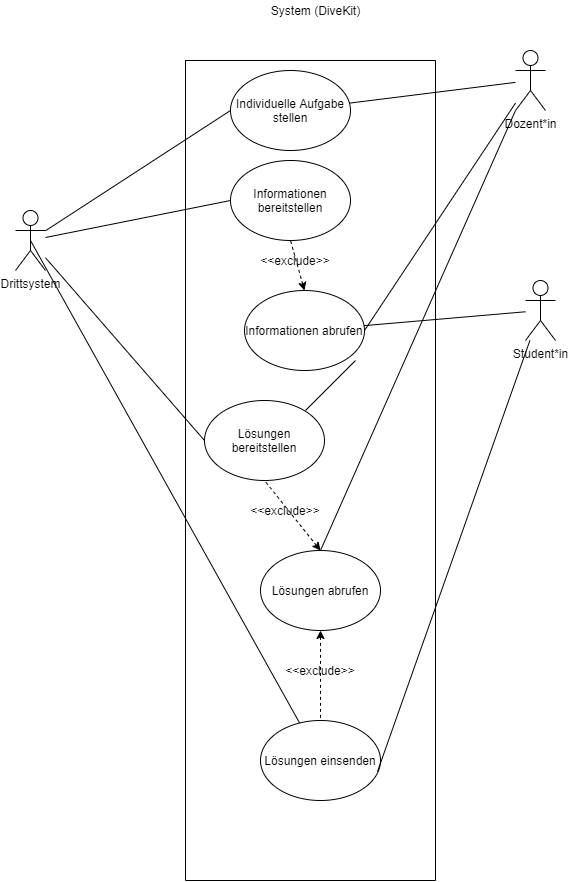

The diagram above was exported from draw.io. Its source (the exported page's mxGraphModel, read from the mxfile embedded in the PNG):
<mxGraphModel dx="2526" dy="1178" grid="1" gridSize="10" guides="1" tooltips="1" connect="1" arrows="1" fold="1" page="1" pageScale="1" pageWidth="827" pageHeight="1169" math="0" shadow="0">
  <root>
    <mxCell id="0" />
    <mxCell id="1" parent="0" />
    <mxCell id="7rUVs_mYNtWvzy57BP5Z-2" value="" style="swimlane;startSize=0;" parent="1" vertex="1">
      <mxGeometry x="270" y="220" width="250" height="820" as="geometry" />
    </mxCell>
    <mxCell id="7rUVs_mYNtWvzy57BP5Z-10" value="Individuelle Aufgabe stellen" style="ellipse;whiteSpace=wrap;html=1;" parent="7rUVs_mYNtWvzy57BP5Z-2" vertex="1">
      <mxGeometry x="45" y="10" width="120" height="80" as="geometry" />
    </mxCell>
    <mxCell id="7rUVs_mYNtWvzy57BP5Z-17" value="Lösungen einsenden" style="ellipse;whiteSpace=wrap;html=1;" parent="7rUVs_mYNtWvzy57BP5Z-2" vertex="1">
      <mxGeometry x="75" y="660" width="120" height="80" as="geometry" />
    </mxCell>
    <mxCell id="7rUVs_mYNtWvzy57BP5Z-22" style="edgeStyle=none;rounded=0;orthogonalLoop=1;jettySize=auto;html=1;endArrow=none;endFill=0;dashed=1;startArrow=classic;startFill=1;" parent="7rUVs_mYNtWvzy57BP5Z-2" source="7rUVs_mYNtWvzy57BP5Z-20" target="7rUVs_mYNtWvzy57BP5Z-17" edge="1">
      <mxGeometry relative="1" as="geometry" />
    </mxCell>
    <mxCell id="7rUVs_mYNtWvzy57BP5Z-20" value="Lösungen abrufen" style="ellipse;whiteSpace=wrap;html=1;" parent="7rUVs_mYNtWvzy57BP5Z-2" vertex="1">
      <mxGeometry x="75" y="490" width="120" height="80" as="geometry" />
    </mxCell>
    <mxCell id="7rUVs_mYNtWvzy57BP5Z-25" value="Informationen bereitstellen" style="ellipse;whiteSpace=wrap;html=1;" parent="7rUVs_mYNtWvzy57BP5Z-2" vertex="1">
      <mxGeometry x="45" y="100" width="120" height="80" as="geometry" />
    </mxCell>
    <mxCell id="7rUVs_mYNtWvzy57BP5Z-27" value="Lösungen bereitstellen" style="ellipse;whiteSpace=wrap;html=1;" parent="7rUVs_mYNtWvzy57BP5Z-2" vertex="1">
      <mxGeometry x="19" y="340" width="120" height="80" as="geometry" />
    </mxCell>
    <mxCell id="7rUVs_mYNtWvzy57BP5Z-29" style="edgeStyle=none;rounded=0;orthogonalLoop=1;jettySize=auto;html=1;endArrow=none;endFill=0;dashed=1;startArrow=classic;startFill=1;entryX=0.5;entryY=1;entryDx=0;entryDy=0;exitX=0.5;exitY=0;exitDx=0;exitDy=0;" parent="7rUVs_mYNtWvzy57BP5Z-2" source="7rUVs_mYNtWvzy57BP5Z-20" target="7rUVs_mYNtWvzy57BP5Z-27" edge="1">
      <mxGeometry relative="1" as="geometry">
        <mxPoint x="135" y="390" as="sourcePoint" />
        <mxPoint x="142.2198820511544" y="570.2906487186501" as="targetPoint" />
      </mxGeometry>
    </mxCell>
    <mxCell id="7rUVs_mYNtWvzy57BP5Z-31" value="Informationen abrufen" style="ellipse;whiteSpace=wrap;html=1;" parent="7rUVs_mYNtWvzy57BP5Z-2" vertex="1">
      <mxGeometry x="59" y="230" width="120" height="80" as="geometry" />
    </mxCell>
    <mxCell id="7rUVs_mYNtWvzy57BP5Z-32" value="&amp;lt;&amp;lt;exclude&amp;gt;&amp;gt;" style="text;html=1;strokeColor=none;fillColor=none;align=center;verticalAlign=middle;whiteSpace=wrap;rounded=0;" parent="7rUVs_mYNtWvzy57BP5Z-2" vertex="1">
      <mxGeometry x="90" y="190" width="40" height="20" as="geometry" />
    </mxCell>
    <mxCell id="7rUVs_mYNtWvzy57BP5Z-23" value="&amp;lt;&amp;lt;exclude&amp;gt;&amp;gt;" style="text;html=1;strokeColor=none;fillColor=none;align=center;verticalAlign=middle;whiteSpace=wrap;rounded=0;" parent="7rUVs_mYNtWvzy57BP5Z-2" vertex="1">
      <mxGeometry x="115" y="600" width="40" height="20" as="geometry" />
    </mxCell>
    <mxCell id="7rUVs_mYNtWvzy57BP5Z-33" style="edgeStyle=none;rounded=0;orthogonalLoop=1;jettySize=auto;html=1;endArrow=none;endFill=0;dashed=1;startArrow=classic;startFill=1;entryX=0.5;entryY=1;entryDx=0;entryDy=0;exitX=0.5;exitY=0;exitDx=0;exitDy=0;" parent="7rUVs_mYNtWvzy57BP5Z-2" source="7rUVs_mYNtWvzy57BP5Z-31" target="7rUVs_mYNtWvzy57BP5Z-25" edge="1">
      <mxGeometry relative="1" as="geometry">
        <mxPoint x="120" y="260" as="sourcePoint" />
        <mxPoint x="89" y="430" as="targetPoint" />
      </mxGeometry>
    </mxCell>
    <mxCell id="7rUVs_mYNtWvzy57BP5Z-3" value="System (DiveKit)" style="text;html=1;align=center;verticalAlign=middle;resizable=0;points=[];autosize=1;strokeColor=none;" parent="1" vertex="1">
      <mxGeometry x="350" y="160" width="100" height="20" as="geometry" />
    </mxCell>
    <mxCell id="7rUVs_mYNtWvzy57BP5Z-18" style="edgeStyle=none;rounded=0;orthogonalLoop=1;jettySize=auto;html=1;entryX=0.975;entryY=0.638;entryDx=0;entryDy=0;entryPerimeter=0;endArrow=none;endFill=0;" parent="1" source="7rUVs_mYNtWvzy57BP5Z-6" target="7rUVs_mYNtWvzy57BP5Z-17" edge="1">
      <mxGeometry relative="1" as="geometry" />
    </mxCell>
    <mxCell id="7rUVs_mYNtWvzy57BP5Z-6" value="Student*in" style="shape=umlActor;verticalLabelPosition=bottom;verticalAlign=top;html=1;outlineConnect=0;" parent="1" vertex="1">
      <mxGeometry x="610" y="440" width="30" height="60" as="geometry" />
    </mxCell>
    <mxCell id="7rUVs_mYNtWvzy57BP5Z-26" style="edgeStyle=none;rounded=0;orthogonalLoop=1;jettySize=auto;html=1;entryX=0;entryY=0.5;entryDx=0;entryDy=0;startArrow=none;startFill=0;endArrow=none;endFill=0;" parent="1" source="7rUVs_mYNtWvzy57BP5Z-8" target="7rUVs_mYNtWvzy57BP5Z-25" edge="1">
      <mxGeometry relative="1" as="geometry" />
    </mxCell>
    <mxCell id="7rUVs_mYNtWvzy57BP5Z-28" style="edgeStyle=none;rounded=0;orthogonalLoop=1;jettySize=auto;html=1;entryX=0;entryY=0.5;entryDx=0;entryDy=0;startArrow=none;startFill=0;endArrow=none;endFill=0;" parent="1" source="7rUVs_mYNtWvzy57BP5Z-8" target="7rUVs_mYNtWvzy57BP5Z-27" edge="1">
      <mxGeometry relative="1" as="geometry" />
    </mxCell>
    <mxCell id="7rUVs_mYNtWvzy57BP5Z-37" style="edgeStyle=none;rounded=0;orthogonalLoop=1;jettySize=auto;html=1;entryX=0;entryY=0.5;entryDx=0;entryDy=0;startArrow=none;startFill=0;endArrow=none;endFill=0;" parent="1" source="7rUVs_mYNtWvzy57BP5Z-8" target="7rUVs_mYNtWvzy57BP5Z-10" edge="1">
      <mxGeometry relative="1" as="geometry" />
    </mxCell>
    <mxCell id="7rUVs_mYNtWvzy57BP5Z-8" value="Drittsystem" style="shape=umlActor;verticalLabelPosition=bottom;verticalAlign=top;html=1;outlineConnect=0;" parent="1" vertex="1">
      <mxGeometry x="100" y="370" width="30" height="60" as="geometry" />
    </mxCell>
    <mxCell id="7rUVs_mYNtWvzy57BP5Z-11" style="rounded=0;orthogonalLoop=1;jettySize=auto;html=1;endArrow=none;endFill=0;" parent="1" source="7rUVs_mYNtWvzy57BP5Z-9" target="7rUVs_mYNtWvzy57BP5Z-10" edge="1">
      <mxGeometry relative="1" as="geometry" />
    </mxCell>
    <mxCell id="7rUVs_mYNtWvzy57BP5Z-9" value="Dozent*in" style="shape=umlActor;verticalLabelPosition=bottom;verticalAlign=top;html=1;outlineConnect=0;" parent="1" vertex="1">
      <mxGeometry x="600" y="210" width="30" height="60" as="geometry" />
    </mxCell>
    <mxCell id="7rUVs_mYNtWvzy57BP5Z-14" style="edgeStyle=none;rounded=0;orthogonalLoop=1;jettySize=auto;html=1;exitX=0;exitY=1;exitDx=0;exitDy=0;endArrow=none;endFill=0;" parent="1" source="7rUVs_mYNtWvzy57BP5Z-2" target="7rUVs_mYNtWvzy57BP5Z-2" edge="1">
      <mxGeometry relative="1" as="geometry" />
    </mxCell>
    <mxCell id="7rUVs_mYNtWvzy57BP5Z-19" style="edgeStyle=none;rounded=0;orthogonalLoop=1;jettySize=auto;html=1;entryX=0.5;entryY=0.5;entryDx=0;entryDy=0;entryPerimeter=0;endArrow=none;endFill=0;" parent="1" source="7rUVs_mYNtWvzy57BP5Z-17" target="7rUVs_mYNtWvzy57BP5Z-8" edge="1">
      <mxGeometry relative="1" as="geometry" />
    </mxCell>
    <mxCell id="7rUVs_mYNtWvzy57BP5Z-24" style="edgeStyle=none;rounded=0;orthogonalLoop=1;jettySize=auto;html=1;exitX=0.5;exitY=0;exitDx=0;exitDy=0;entryX=0;entryY=1;entryDx=0;entryDy=0;entryPerimeter=0;startArrow=none;startFill=0;endArrow=none;endFill=0;" parent="1" source="7rUVs_mYNtWvzy57BP5Z-20" target="7rUVs_mYNtWvzy57BP5Z-9" edge="1">
      <mxGeometry relative="1" as="geometry" />
    </mxCell>
    <mxCell id="7rUVs_mYNtWvzy57BP5Z-30" value="&amp;lt;&amp;lt;exclude&amp;gt;&amp;gt;" style="text;html=1;strokeColor=none;fillColor=none;align=center;verticalAlign=middle;whiteSpace=wrap;rounded=0;" parent="1" vertex="1">
      <mxGeometry x="350" y="660" width="40" height="20" as="geometry" />
    </mxCell>
    <mxCell id="7rUVs_mYNtWvzy57BP5Z-34" style="edgeStyle=none;rounded=0;orthogonalLoop=1;jettySize=auto;html=1;exitX=1;exitY=0.5;exitDx=0;exitDy=0;startArrow=none;startFill=0;endArrow=none;endFill=0;" parent="1" source="7rUVs_mYNtWvzy57BP5Z-31" target="7rUVs_mYNtWvzy57BP5Z-9" edge="1">
      <mxGeometry relative="1" as="geometry" />
    </mxCell>
    <mxCell id="7rUVs_mYNtWvzy57BP5Z-35" style="edgeStyle=none;rounded=0;orthogonalLoop=1;jettySize=auto;html=1;startArrow=none;startFill=0;endArrow=none;endFill=0;" parent="1" source="7rUVs_mYNtWvzy57BP5Z-31" target="7rUVs_mYNtWvzy57BP5Z-6" edge="1">
      <mxGeometry relative="1" as="geometry" />
    </mxCell>
    <mxCell id="7rUVs_mYNtWvzy57BP5Z-36" value="" style="endArrow=none;html=1;" parent="1" edge="1">
      <mxGeometry width="50" height="50" relative="1" as="geometry">
        <mxPoint x="390" y="570" as="sourcePoint" />
        <mxPoint x="440" y="520" as="targetPoint" />
      </mxGeometry>
    </mxCell>
  </root>
</mxGraphModel>